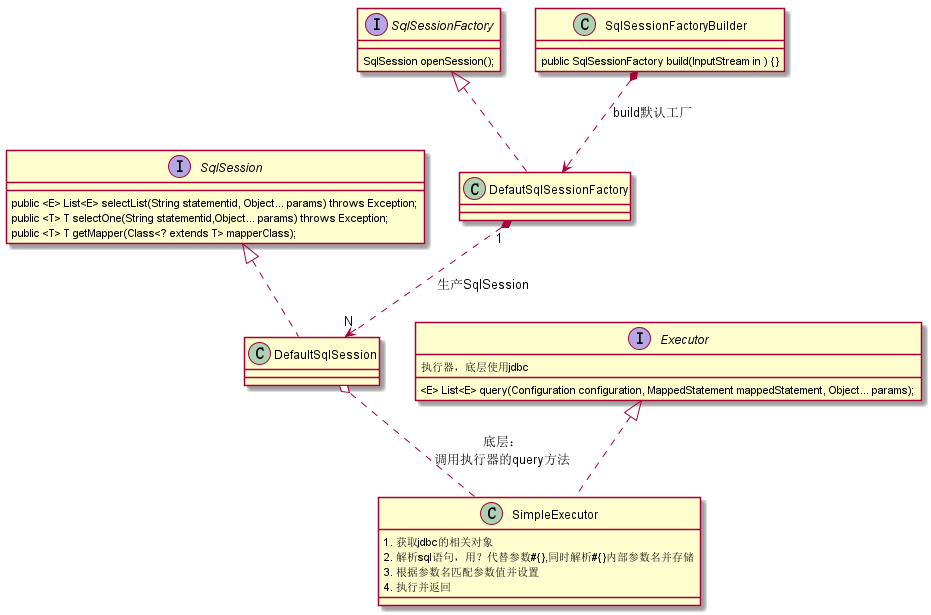

The diagram above was rendered by PlantUML. Its source (embedded in the PNG):
@startuml


interface SqlSession {
    public <E> List<E> selectList(String statementid, Object... params) throws Exception;
    public <T> T selectOne(String statementid,Object... params) throws Exception;
    public <T> T getMapper(Class<? extends T> mapperClass);
}
interface SqlSessionFactory {
    SqlSession openSession();
}


interface Executor {
  执行器，底层使用jdbc
  <E> List<E> query(Configuration configuration, MappedStatement mappedStatement, Object... params);
}


class SqlSessionFactoryBuilder {
    public SqlSessionFactory build(InputStream in ) {}
}
class DefaultSqlSession implements SqlSession
class DefautSqlSessionFactory implements SqlSessionFactory
class SimpleExecutor implements Executor {
 1. 获取jdbc的相关对象
 2. 解析sql语句，用？代替参数#{},同时解析#{}内部参数名并存储
 3. 根据参数名匹配参数值并设置
 4. 执行并返回
}


SqlSessionFactoryBuilder *..> DefautSqlSessionFactory : "build默认工厂"
DefautSqlSessionFactory "1" *..> "N" DefaultSqlSession : "生产SqlSession"
DefaultSqlSession o.. SimpleExecutor:"底层：\n调用执行器的query方法"



@enduml